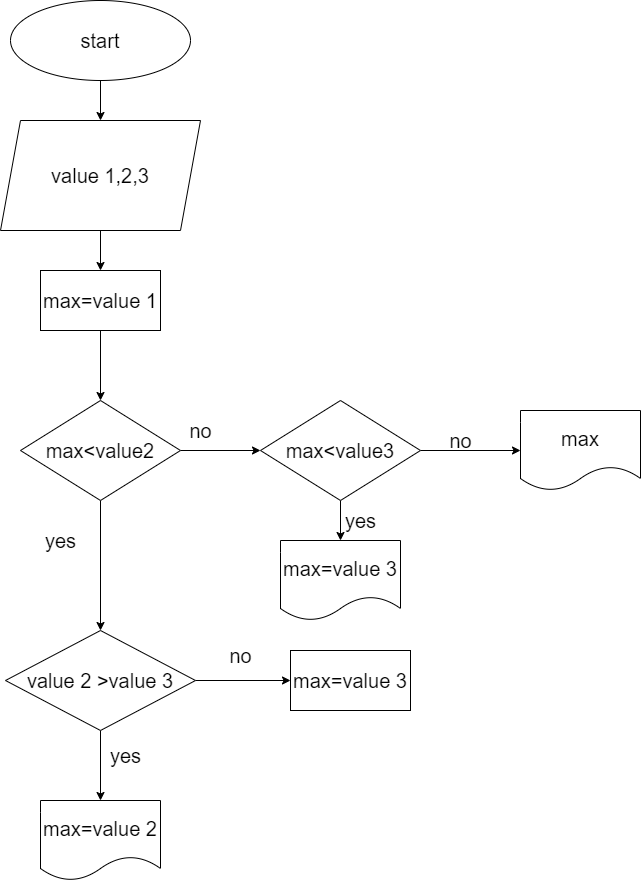

The diagram above was exported from draw.io. Its source (the exported page's mxGraphModel, read from the mxfile embedded in the PNG):
<mxGraphModel dx="522" dy="352" grid="1" gridSize="10" guides="1" tooltips="1" connect="1" arrows="1" fold="1" page="1" pageScale="1" pageWidth="827" pageHeight="1169" math="0" shadow="0">
  <root>
    <mxCell id="0" />
    <mxCell id="1" parent="0" />
    <mxCell id="4" value="" style="edgeStyle=none;html=1;fontSize=20;" edge="1" parent="1" source="2" target="3">
      <mxGeometry relative="1" as="geometry" />
    </mxCell>
    <mxCell id="2" value="start" style="ellipse;whiteSpace=wrap;html=1;fontSize=20;" vertex="1" parent="1">
      <mxGeometry x="170" y="20" width="180" height="80" as="geometry" />
    </mxCell>
    <mxCell id="6" value="" style="edgeStyle=none;html=1;fontSize=20;" edge="1" parent="1" source="3" target="5">
      <mxGeometry relative="1" as="geometry" />
    </mxCell>
    <mxCell id="3" value="value 1,2,3" style="shape=parallelogram;perimeter=parallelogramPerimeter;whiteSpace=wrap;html=1;fixedSize=1;fontSize=20;" vertex="1" parent="1">
      <mxGeometry x="160" y="140" width="200" height="110" as="geometry" />
    </mxCell>
    <mxCell id="8" value="" style="edgeStyle=none;html=1;fontSize=20;" edge="1" parent="1" source="5" target="7">
      <mxGeometry relative="1" as="geometry" />
    </mxCell>
    <mxCell id="5" value="max=value 1" style="whiteSpace=wrap;html=1;fontSize=20;" vertex="1" parent="1">
      <mxGeometry x="200" y="290" width="120" height="60" as="geometry" />
    </mxCell>
    <mxCell id="12" value="" style="edgeStyle=none;html=1;fontSize=20;" edge="1" parent="1" source="7" target="11">
      <mxGeometry relative="1" as="geometry" />
    </mxCell>
    <mxCell id="21" value="" style="edgeStyle=none;html=1;fontSize=20;" edge="1" parent="1" source="7" target="20">
      <mxGeometry relative="1" as="geometry" />
    </mxCell>
    <mxCell id="7" value="max&amp;lt;value2" style="rhombus;whiteSpace=wrap;html=1;fontSize=20;" vertex="1" parent="1">
      <mxGeometry x="180" y="420" width="160" height="100" as="geometry" />
    </mxCell>
    <mxCell id="16" value="" style="edgeStyle=none;html=1;fontSize=20;" edge="1" parent="1" source="11" target="15">
      <mxGeometry relative="1" as="geometry" />
    </mxCell>
    <mxCell id="19" value="" style="edgeStyle=none;html=1;fontSize=20;" edge="1" parent="1" source="11" target="18">
      <mxGeometry relative="1" as="geometry" />
    </mxCell>
    <mxCell id="11" value="value 2 &amp;gt;value 3" style="rhombus;whiteSpace=wrap;html=1;fontSize=20;" vertex="1" parent="1">
      <mxGeometry x="165" y="650" width="190" height="100" as="geometry" />
    </mxCell>
    <mxCell id="13" value="no" style="text;html=1;align=center;verticalAlign=middle;resizable=0;points=[];autosize=1;strokeColor=none;fillColor=none;fontSize=20;" vertex="1" parent="1">
      <mxGeometry x="340" y="435" width="40" height="30" as="geometry" />
    </mxCell>
    <mxCell id="14" value="yes" style="text;html=1;align=center;verticalAlign=middle;resizable=0;points=[];autosize=1;strokeColor=none;fillColor=none;fontSize=20;" vertex="1" parent="1">
      <mxGeometry x="195" y="545" width="50" height="30" as="geometry" />
    </mxCell>
    <mxCell id="15" value="max=value 3" style="whiteSpace=wrap;html=1;fontSize=20;" vertex="1" parent="1">
      <mxGeometry x="450" y="670" width="120" height="60" as="geometry" />
    </mxCell>
    <mxCell id="17" value="no" style="text;html=1;align=center;verticalAlign=middle;resizable=0;points=[];autosize=1;strokeColor=none;fillColor=none;fontSize=20;" vertex="1" parent="1">
      <mxGeometry x="380" y="660" width="40" height="30" as="geometry" />
    </mxCell>
    <mxCell id="18" value="max=value 2" style="shape=document;whiteSpace=wrap;html=1;boundedLbl=1;fontSize=20;" vertex="1" parent="1">
      <mxGeometry x="200" y="820" width="120" height="80" as="geometry" />
    </mxCell>
    <mxCell id="23" value="" style="edgeStyle=none;html=1;fontSize=20;" edge="1" parent="1" source="20" target="22">
      <mxGeometry relative="1" as="geometry" />
    </mxCell>
    <mxCell id="27" value="" style="edgeStyle=none;html=1;fontSize=20;" edge="1" parent="1" source="20" target="26">
      <mxGeometry relative="1" as="geometry" />
    </mxCell>
    <mxCell id="20" value="max&amp;lt;value3" style="rhombus;whiteSpace=wrap;html=1;fontSize=20;" vertex="1" parent="1">
      <mxGeometry x="420" y="420" width="160" height="100" as="geometry" />
    </mxCell>
    <mxCell id="22" value="max" style="shape=document;whiteSpace=wrap;html=1;boundedLbl=1;fontSize=20;" vertex="1" parent="1">
      <mxGeometry x="680" y="430" width="120" height="80" as="geometry" />
    </mxCell>
    <mxCell id="26" value="max=value 3" style="shape=document;whiteSpace=wrap;html=1;boundedLbl=1;fontSize=20;" vertex="1" parent="1">
      <mxGeometry x="440" y="560" width="120" height="80" as="geometry" />
    </mxCell>
    <mxCell id="28" value="no" style="text;html=1;align=center;verticalAlign=middle;resizable=0;points=[];autosize=1;strokeColor=none;fillColor=none;fontSize=20;" vertex="1" parent="1">
      <mxGeometry x="600" y="445" width="40" height="30" as="geometry" />
    </mxCell>
    <mxCell id="29" value="yes" style="text;html=1;align=center;verticalAlign=middle;resizable=0;points=[];autosize=1;strokeColor=none;fillColor=none;fontSize=20;" vertex="1" parent="1">
      <mxGeometry x="495" y="525" width="50" height="30" as="geometry" />
    </mxCell>
    <mxCell id="30" value="yes" style="text;html=1;align=center;verticalAlign=middle;resizable=0;points=[];autosize=1;strokeColor=none;fillColor=none;fontSize=20;" vertex="1" parent="1">
      <mxGeometry x="260" y="760" width="50" height="30" as="geometry" />
    </mxCell>
  </root>
</mxGraphModel>